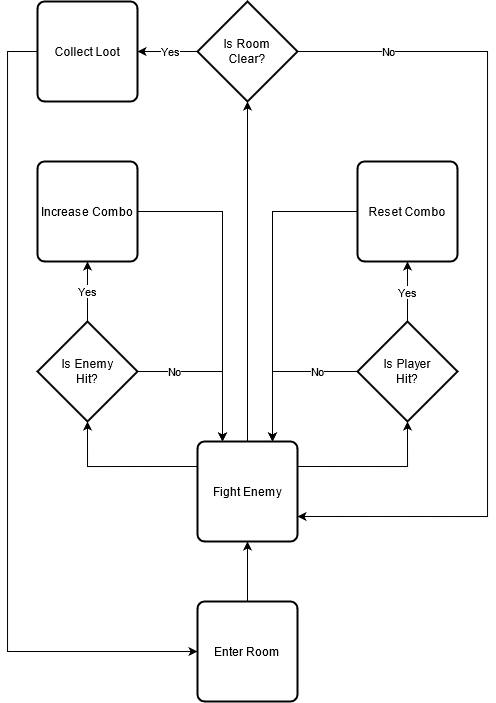

The diagram above was exported from draw.io. Its source (the exported page's mxGraphModel, read from the mxfile embedded in the PNG):
<mxGraphModel dx="595" dy="794" grid="1" gridSize="10" guides="1" tooltips="1" connect="1" arrows="1" fold="1" page="1" pageScale="1" pageWidth="827" pageHeight="1169" math="0" shadow="0">
  <root>
    <mxCell id="0" />
    <mxCell id="1" parent="0" />
    <mxCell id="JwBkyYVJUHaO2igUPqaj-68" style="edgeStyle=orthogonalEdgeStyle;rounded=0;orthogonalLoop=1;jettySize=auto;html=1;" edge="1" parent="1" source="JwBkyYVJUHaO2igUPqaj-63" target="JwBkyYVJUHaO2igUPqaj-64">
      <mxGeometry relative="1" as="geometry" />
    </mxCell>
    <mxCell id="JwBkyYVJUHaO2igUPqaj-63" value="Enter Room" style="rounded=1;whiteSpace=wrap;html=1;absoluteArcSize=1;arcSize=14;strokeWidth=2;" vertex="1" parent="1">
      <mxGeometry x="1050" y="650" width="100" height="100" as="geometry" />
    </mxCell>
    <mxCell id="JwBkyYVJUHaO2igUPqaj-78" style="edgeStyle=orthogonalEdgeStyle;rounded=0;orthogonalLoop=1;jettySize=auto;html=1;" edge="1" parent="1" source="JwBkyYVJUHaO2igUPqaj-64" target="JwBkyYVJUHaO2igUPqaj-77">
      <mxGeometry relative="1" as="geometry" />
    </mxCell>
    <mxCell id="JwBkyYVJUHaO2igUPqaj-98" style="edgeStyle=orthogonalEdgeStyle;rounded=0;orthogonalLoop=1;jettySize=auto;html=1;exitX=0;exitY=0.25;exitDx=0;exitDy=0;entryX=0.5;entryY=1;entryDx=0;entryDy=0;entryPerimeter=0;endArrow=classic;endFill=1;" edge="1" parent="1" source="JwBkyYVJUHaO2igUPqaj-64" target="JwBkyYVJUHaO2igUPqaj-71">
      <mxGeometry relative="1" as="geometry" />
    </mxCell>
    <mxCell id="JwBkyYVJUHaO2igUPqaj-99" style="edgeStyle=orthogonalEdgeStyle;rounded=0;orthogonalLoop=1;jettySize=auto;html=1;exitX=1;exitY=0.25;exitDx=0;exitDy=0;entryX=0.5;entryY=1;entryDx=0;entryDy=0;entryPerimeter=0;endArrow=classic;endFill=1;" edge="1" parent="1" source="JwBkyYVJUHaO2igUPqaj-64" target="JwBkyYVJUHaO2igUPqaj-69">
      <mxGeometry relative="1" as="geometry" />
    </mxCell>
    <mxCell id="JwBkyYVJUHaO2igUPqaj-64" value="Fight Enemy" style="rounded=1;whiteSpace=wrap;html=1;absoluteArcSize=1;arcSize=14;strokeWidth=2;" vertex="1" parent="1">
      <mxGeometry x="1050" y="490" width="100" height="100" as="geometry" />
    </mxCell>
    <mxCell id="JwBkyYVJUHaO2igUPqaj-85" style="edgeStyle=orthogonalEdgeStyle;rounded=0;orthogonalLoop=1;jettySize=auto;html=1;entryX=0.25;entryY=0;entryDx=0;entryDy=0;endArrow=classic;endFill=1;" edge="1" parent="1" source="JwBkyYVJUHaO2igUPqaj-65" target="JwBkyYVJUHaO2igUPqaj-64">
      <mxGeometry relative="1" as="geometry" />
    </mxCell>
    <mxCell id="JwBkyYVJUHaO2igUPqaj-65" value="Increase Combo" style="rounded=1;whiteSpace=wrap;html=1;absoluteArcSize=1;arcSize=14;strokeWidth=2;" vertex="1" parent="1">
      <mxGeometry x="890" y="210" width="100" height="100" as="geometry" />
    </mxCell>
    <mxCell id="JwBkyYVJUHaO2igUPqaj-95" style="edgeStyle=orthogonalEdgeStyle;rounded=0;orthogonalLoop=1;jettySize=auto;html=1;exitX=0;exitY=0.5;exitDx=0;exitDy=0;entryX=0;entryY=0.5;entryDx=0;entryDy=0;endArrow=classic;endFill=1;" edge="1" parent="1" source="JwBkyYVJUHaO2igUPqaj-67" target="JwBkyYVJUHaO2igUPqaj-63">
      <mxGeometry relative="1" as="geometry">
        <Array as="points">
          <mxPoint x="860" y="100" />
          <mxPoint x="860" y="700" />
        </Array>
      </mxGeometry>
    </mxCell>
    <mxCell id="JwBkyYVJUHaO2igUPqaj-67" value="Collect Loot" style="rounded=1;whiteSpace=wrap;html=1;absoluteArcSize=1;arcSize=14;strokeWidth=2;" vertex="1" parent="1">
      <mxGeometry x="890" y="50" width="100" height="100" as="geometry" />
    </mxCell>
    <mxCell id="JwBkyYVJUHaO2igUPqaj-87" style="edgeStyle=orthogonalEdgeStyle;rounded=0;orthogonalLoop=1;jettySize=auto;html=1;entryX=0.5;entryY=1;entryDx=0;entryDy=0;endArrow=classic;endFill=1;" edge="1" parent="1" source="JwBkyYVJUHaO2igUPqaj-69" target="JwBkyYVJUHaO2igUPqaj-86">
      <mxGeometry relative="1" as="geometry" />
    </mxCell>
    <mxCell id="JwBkyYVJUHaO2igUPqaj-92" value="Yes" style="edgeLabel;html=1;align=center;verticalAlign=middle;resizable=0;points=[];" vertex="1" connectable="0" parent="JwBkyYVJUHaO2igUPqaj-87">
      <mxGeometry x="-0.1395" y="1" relative="1" as="geometry">
        <mxPoint x="1" y="-4" as="offset" />
      </mxGeometry>
    </mxCell>
    <mxCell id="JwBkyYVJUHaO2igUPqaj-89" style="edgeStyle=orthogonalEdgeStyle;rounded=0;orthogonalLoop=1;jettySize=auto;html=1;exitX=0;exitY=0.5;exitDx=0;exitDy=0;exitPerimeter=0;entryX=0.75;entryY=0;entryDx=0;entryDy=0;endArrow=classic;endFill=1;" edge="1" parent="1" source="JwBkyYVJUHaO2igUPqaj-69" target="JwBkyYVJUHaO2igUPqaj-64">
      <mxGeometry relative="1" as="geometry" />
    </mxCell>
    <mxCell id="JwBkyYVJUHaO2igUPqaj-90" value="No" style="edgeLabel;html=1;align=center;verticalAlign=middle;resizable=0;points=[];" vertex="1" connectable="0" parent="JwBkyYVJUHaO2igUPqaj-89">
      <mxGeometry x="-0.2796" relative="1" as="geometry">
        <mxPoint x="16" as="offset" />
      </mxGeometry>
    </mxCell>
    <mxCell id="JwBkyYVJUHaO2igUPqaj-69" value="&lt;div&gt;Is Player&lt;/div&gt;&lt;div&gt;Hit?&lt;br&gt;&lt;/div&gt;" style="strokeWidth=2;html=1;shape=mxgraph.flowchart.decision;whiteSpace=wrap;" vertex="1" parent="1">
      <mxGeometry x="1210" y="370" width="100" height="100" as="geometry" />
    </mxCell>
    <mxCell id="JwBkyYVJUHaO2igUPqaj-76" style="edgeStyle=orthogonalEdgeStyle;rounded=0;orthogonalLoop=1;jettySize=auto;html=1;" edge="1" parent="1" source="JwBkyYVJUHaO2igUPqaj-71" target="JwBkyYVJUHaO2igUPqaj-65">
      <mxGeometry relative="1" as="geometry" />
    </mxCell>
    <mxCell id="JwBkyYVJUHaO2igUPqaj-80" value="Yes" style="edgeLabel;html=1;align=center;verticalAlign=middle;resizable=0;points=[];" vertex="1" connectable="0" parent="JwBkyYVJUHaO2igUPqaj-76">
      <mxGeometry x="-0.1333" relative="1" as="geometry">
        <mxPoint y="-4" as="offset" />
      </mxGeometry>
    </mxCell>
    <mxCell id="JwBkyYVJUHaO2igUPqaj-81" style="edgeStyle=orthogonalEdgeStyle;rounded=0;orthogonalLoop=1;jettySize=auto;html=1;entryX=0.25;entryY=0;entryDx=0;entryDy=0;" edge="1" parent="1" source="JwBkyYVJUHaO2igUPqaj-71" target="JwBkyYVJUHaO2igUPqaj-64">
      <mxGeometry relative="1" as="geometry" />
    </mxCell>
    <mxCell id="JwBkyYVJUHaO2igUPqaj-91" value="No" style="edgeLabel;html=1;align=center;verticalAlign=middle;resizable=0;points=[];" vertex="1" connectable="0" parent="JwBkyYVJUHaO2igUPqaj-81">
      <mxGeometry x="-0.5327" y="1" relative="1" as="geometry">
        <mxPoint y="1" as="offset" />
      </mxGeometry>
    </mxCell>
    <mxCell id="JwBkyYVJUHaO2igUPqaj-71" value="&lt;div&gt;Is Enemy&lt;/div&gt;&lt;div&gt;Hit?&lt;br&gt;&lt;/div&gt;" style="strokeWidth=2;html=1;shape=mxgraph.flowchart.decision;whiteSpace=wrap;" vertex="1" parent="1">
      <mxGeometry x="890" y="370" width="100" height="100" as="geometry" />
    </mxCell>
    <mxCell id="JwBkyYVJUHaO2igUPqaj-94" style="edgeStyle=orthogonalEdgeStyle;rounded=0;orthogonalLoop=1;jettySize=auto;html=1;endArrow=classic;endFill=1;" edge="1" parent="1" source="JwBkyYVJUHaO2igUPqaj-77" target="JwBkyYVJUHaO2igUPqaj-67">
      <mxGeometry relative="1" as="geometry" />
    </mxCell>
    <mxCell id="JwBkyYVJUHaO2igUPqaj-100" value="Yes" style="edgeLabel;html=1;align=center;verticalAlign=middle;resizable=0;points=[];" vertex="1" connectable="0" parent="JwBkyYVJUHaO2igUPqaj-94">
      <mxGeometry x="-0.2481" y="-1" relative="1" as="geometry">
        <mxPoint x="-5" y="1" as="offset" />
      </mxGeometry>
    </mxCell>
    <mxCell id="JwBkyYVJUHaO2igUPqaj-97" style="edgeStyle=orthogonalEdgeStyle;rounded=0;orthogonalLoop=1;jettySize=auto;html=1;entryX=1;entryY=0.75;entryDx=0;entryDy=0;endArrow=classic;endFill=1;" edge="1" parent="1" source="JwBkyYVJUHaO2igUPqaj-77" target="JwBkyYVJUHaO2igUPqaj-64">
      <mxGeometry relative="1" as="geometry">
        <Array as="points">
          <mxPoint x="1340" y="100" />
          <mxPoint x="1340" y="565" />
        </Array>
      </mxGeometry>
    </mxCell>
    <mxCell id="JwBkyYVJUHaO2igUPqaj-101" value="No" style="edgeLabel;html=1;align=center;verticalAlign=middle;resizable=0;points=[];" vertex="1" connectable="0" parent="JwBkyYVJUHaO2igUPqaj-97">
      <mxGeometry x="-0.7941" relative="1" as="geometry">
        <mxPoint x="4" as="offset" />
      </mxGeometry>
    </mxCell>
    <mxCell id="JwBkyYVJUHaO2igUPqaj-77" value="&lt;div&gt;Is Room&lt;/div&gt;&lt;div&gt;Clear?&lt;br&gt;&lt;/div&gt;" style="strokeWidth=2;html=1;shape=mxgraph.flowchart.decision;whiteSpace=wrap;" vertex="1" parent="1">
      <mxGeometry x="1050" y="50" width="100" height="100" as="geometry" />
    </mxCell>
    <mxCell id="JwBkyYVJUHaO2igUPqaj-88" style="edgeStyle=orthogonalEdgeStyle;rounded=0;orthogonalLoop=1;jettySize=auto;html=1;entryX=0.75;entryY=0;entryDx=0;entryDy=0;endArrow=classic;endFill=1;" edge="1" parent="1" source="JwBkyYVJUHaO2igUPqaj-86" target="JwBkyYVJUHaO2igUPqaj-64">
      <mxGeometry relative="1" as="geometry" />
    </mxCell>
    <mxCell id="JwBkyYVJUHaO2igUPqaj-86" value="Reset Combo" style="rounded=1;whiteSpace=wrap;html=1;absoluteArcSize=1;arcSize=14;strokeWidth=2;" vertex="1" parent="1">
      <mxGeometry x="1210" y="210" width="100" height="100" as="geometry" />
    </mxCell>
  </root>
</mxGraphModel>